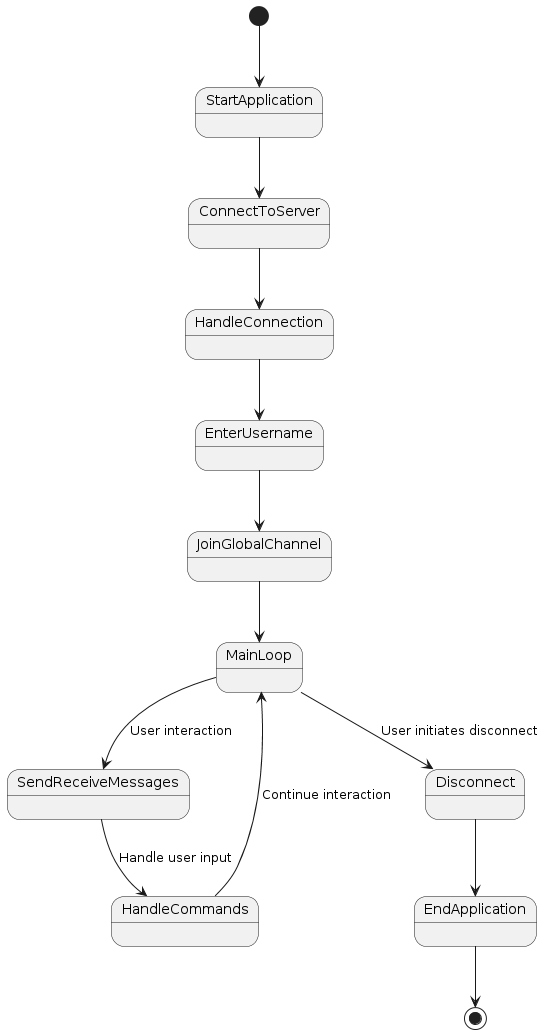

The diagram above was rendered by PlantUML. Its source (embedded in the PNG):
@startuml
[*] --> StartApplication
StartApplication --> ConnectToServer
ConnectToServer --> HandleConnection
HandleConnection --> EnterUsername
EnterUsername --> JoinGlobalChannel
JoinGlobalChannel --> MainLoop
MainLoop --> SendReceiveMessages : User interaction
SendReceiveMessages --> HandleCommands : Handle user input
HandleCommands --> MainLoop : Continue interaction
MainLoop --> Disconnect : User initiates disconnect
Disconnect --> EndApplication
EndApplication --> [*]
@enduml